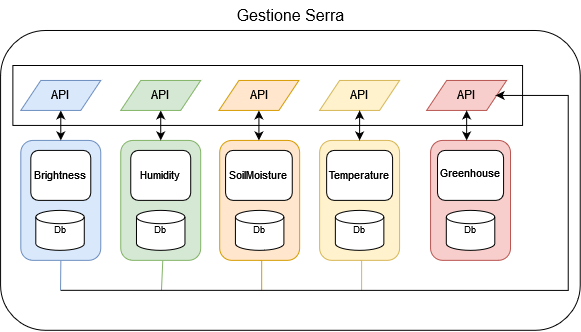

The diagram above was exported from draw.io. Its source (the exported page's mxGraphModel, read from the mxfile embedded in the PNG):
<mxGraphModel dx="1600" dy="789" grid="1" gridSize="10" guides="1" tooltips="1" connect="1" arrows="1" fold="1" page="1" pageScale="1" pageWidth="827" pageHeight="1169" math="0" shadow="0">
  <root>
    <mxCell id="0" />
    <mxCell id="1" parent="0" />
    <mxCell id="2" value="" style="rounded=1;whiteSpace=wrap;html=1;fontSize=12;fillColor=none;" vertex="1" parent="1">
      <mxGeometry x="1070" y="30" width="580" height="300" as="geometry" />
    </mxCell>
    <mxCell id="3" style="edgeStyle=orthogonalEdgeStyle;rounded=0;orthogonalLoop=1;jettySize=auto;html=1;fontSize=13;startArrow=none;startFill=0;endArrow=none;endFill=0;fillColor=#fff2cc;strokeColor=#d6b656;" edge="1" parent="1">
      <mxGeometry relative="1" as="geometry">
        <mxPoint x="1431.25" y="290" as="targetPoint" />
        <mxPoint x="1429.2988505747128" y="259.99999999999994" as="sourcePoint" />
      </mxGeometry>
    </mxCell>
    <mxCell id="4" value="" style="rounded=1;whiteSpace=wrap;html=1;verticalAlign=top;fillColor=#fff2cc;strokeColor=#d6b656;" vertex="1" parent="1">
      <mxGeometry x="1389.25" y="140" width="80" height="119.99999999999999" as="geometry" />
    </mxCell>
    <mxCell id="5" style="edgeStyle=orthogonalEdgeStyle;rounded=0;orthogonalLoop=1;jettySize=auto;html=1;fontSize=13;startArrow=none;startFill=0;endArrow=none;endFill=0;fillColor=#ffe6cc;strokeColor=#d79b00;" edge="1" parent="1">
      <mxGeometry relative="1" as="geometry">
        <mxPoint x="1331.25" y="290" as="targetPoint" />
        <mxPoint x="1329.3181818181818" y="260" as="sourcePoint" />
      </mxGeometry>
    </mxCell>
    <mxCell id="6" value="" style="rounded=1;whiteSpace=wrap;html=1;verticalAlign=top;fillColor=#ffe6cc;strokeColor=#d79b00;" vertex="1" parent="1">
      <mxGeometry x="1289.25" y="140" width="80" height="119.99999999999999" as="geometry" />
    </mxCell>
    <mxCell id="7" value="" style="rounded=0;whiteSpace=wrap;html=1;strokeWidth=1;fontSize=11;" vertex="1" parent="1">
      <mxGeometry x="1082.25" y="65" width="510" height="60" as="geometry" />
    </mxCell>
    <mxCell id="8" style="edgeStyle=orthogonalEdgeStyle;rounded=0;orthogonalLoop=1;jettySize=auto;html=1;fontSize=13;startArrow=none;startFill=0;endArrow=none;endFill=0;fillColor=#d5e8d4;strokeColor=#82b366;" edge="1" parent="1">
      <mxGeometry relative="1" as="geometry">
        <mxPoint x="1231" y="290" as="targetPoint" />
        <mxPoint x="1232.3103448275863" y="259.99999999999994" as="sourcePoint" />
      </mxGeometry>
    </mxCell>
    <mxCell id="9" value="" style="rounded=1;whiteSpace=wrap;html=1;verticalAlign=top;fillColor=#d5e8d4;strokeColor=#82b366;" vertex="1" parent="1">
      <mxGeometry x="1190.25" y="140" width="80" height="119.99999999999999" as="geometry" />
    </mxCell>
    <mxCell id="10" style="edgeStyle=orthogonalEdgeStyle;rounded=0;orthogonalLoop=1;jettySize=auto;html=1;fontSize=13;startArrow=none;startFill=0;endArrow=none;endFill=0;fillColor=#dae8fc;strokeColor=#6c8ebf;" edge="1" parent="1">
      <mxGeometry relative="1" as="geometry">
        <mxPoint x="1130" y="290" as="targetPoint" />
        <mxPoint x="1130.3181818181818" y="260" as="sourcePoint" />
      </mxGeometry>
    </mxCell>
    <mxCell id="11" value="" style="rounded=1;whiteSpace=wrap;html=1;verticalAlign=top;fillColor=#dae8fc;strokeColor=#6c8ebf;" vertex="1" parent="1">
      <mxGeometry x="1090.25" y="140" width="80" height="119.99999999999999" as="geometry" />
    </mxCell>
    <mxCell id="12" value="" style="rounded=1;whiteSpace=wrap;html=1;verticalAlign=top;fillColor=#f8cecc;strokeColor=#b85450;" vertex="1" parent="1">
      <mxGeometry x="1500.25" y="140" width="80" height="120" as="geometry" />
    </mxCell>
    <mxCell id="13" value="" style="endArrow=classic;startArrow=classic;html=1;rounded=0;entryX=0.5;entryY=1;entryDx=0;entryDy=0;exitX=0.5;exitY=0;exitDx=0;exitDy=0;" edge="1" source="11" target="28" parent="1">
      <mxGeometry width="50" height="50" relative="1" as="geometry">
        <mxPoint x="1130.25" y="130" as="sourcePoint" />
        <mxPoint x="1340.25" y="70" as="targetPoint" />
      </mxGeometry>
    </mxCell>
    <mxCell id="14" value="&lt;font style=&quot;font-size: 9px;&quot;&gt;Db&lt;/font&gt;" style="strokeWidth=1;html=1;shape=mxgraph.flowchart.database;whiteSpace=wrap;fontSize=9;" vertex="1" parent="1">
      <mxGeometry x="1304.9936170212766" y="210" width="48.51063829787234" height="40" as="geometry" />
    </mxCell>
    <mxCell id="15" value="&lt;font style=&quot;font-size: 9px;&quot;&gt;Db&lt;/font&gt;" style="strokeWidth=1;html=1;shape=mxgraph.flowchart.database;whiteSpace=wrap;fontSize=9;" vertex="1" parent="1">
      <mxGeometry x="1404.9946808510638" y="210" width="48.51063829787234" height="40" as="geometry" />
    </mxCell>
    <mxCell id="16" value="&lt;font style=&quot;font-size: 9px;&quot;&gt;Db&lt;/font&gt;" style="strokeWidth=1;html=1;shape=mxgraph.flowchart.database;whiteSpace=wrap;fontSize=9;" vertex="1" parent="1">
      <mxGeometry x="1515.9993617021275" y="210" width="48.51063829787234" height="40" as="geometry" />
    </mxCell>
    <mxCell id="17" value="Humidity" style="rounded=1;whiteSpace=wrap;html=1;strokeWidth=1;fontSize=11;verticalAlign=middle;" vertex="1" parent="1">
      <mxGeometry x="1200.25" y="150" width="60" height="50" as="geometry" />
    </mxCell>
    <mxCell id="18" value="&lt;font style=&quot;font-size: 11px;&quot;&gt;Greenhouse&lt;/font&gt;" style="rounded=1;whiteSpace=wrap;html=1;fontSize=23;align=center;verticalAlign=top;spacing=0;" vertex="1" parent="1">
      <mxGeometry x="1507.2" y="150" width="66.1" height="50" as="geometry" />
    </mxCell>
    <mxCell id="19" value="SoilMoisture" style="rounded=1;whiteSpace=wrap;html=1;strokeWidth=1;fontSize=11;verticalAlign=middle;" vertex="1" parent="1">
      <mxGeometry x="1295.12" y="150" width="66.75" height="50" as="geometry" />
    </mxCell>
    <mxCell id="20" value="Temperature" style="rounded=1;whiteSpace=wrap;html=1;strokeWidth=1;fontSize=11;verticalAlign=middle;" vertex="1" parent="1">
      <mxGeometry x="1396.25" y="150" width="66" height="50" as="geometry" />
    </mxCell>
    <mxCell id="21" value="" style="endArrow=classic;startArrow=classic;html=1;rounded=0;entryX=0.5;entryY=1;entryDx=0;entryDy=0;exitX=0.5;exitY=0;exitDx=0;exitDy=0;" edge="1" source="9" target="29" parent="1">
      <mxGeometry width="50" height="50" relative="1" as="geometry">
        <mxPoint x="1230.25" y="130" as="sourcePoint" />
        <mxPoint x="1440.25" y="70" as="targetPoint" />
      </mxGeometry>
    </mxCell>
    <mxCell id="22" value="API" style="shape=parallelogram;perimeter=parallelogramPerimeter;whiteSpace=wrap;html=1;fixedSize=1;fillColor=#ffe6cc;strokeColor=#d79b00;" vertex="1" parent="1">
      <mxGeometry x="1288.5" y="80" width="80" height="30" as="geometry" />
    </mxCell>
    <mxCell id="23" value="" style="endArrow=classic;startArrow=classic;html=1;rounded=0;entryX=0.5;entryY=1;entryDx=0;entryDy=0;exitX=0.5;exitY=0;exitDx=0;exitDy=0;" edge="1" target="22" parent="1">
      <mxGeometry width="50" height="50" relative="1" as="geometry">
        <mxPoint x="1328.5" y="140" as="sourcePoint" />
        <mxPoint x="1538.5" y="70" as="targetPoint" />
      </mxGeometry>
    </mxCell>
    <mxCell id="24" value="API" style="shape=parallelogram;perimeter=parallelogramPerimeter;whiteSpace=wrap;html=1;fixedSize=1;fillColor=#fff2cc;strokeColor=#d6b656;" vertex="1" parent="1">
      <mxGeometry x="1389.25" y="80" width="80" height="30" as="geometry" />
    </mxCell>
    <mxCell id="25" value="" style="endArrow=classic;startArrow=classic;html=1;rounded=0;entryX=0.5;entryY=1;entryDx=0;entryDy=0;exitX=0.5;exitY=0;exitDx=0;exitDy=0;" edge="1" target="24" parent="1">
      <mxGeometry width="50" height="50" relative="1" as="geometry">
        <mxPoint x="1429.25" y="140" as="sourcePoint" />
        <mxPoint x="1639.25" y="70" as="targetPoint" />
      </mxGeometry>
    </mxCell>
    <mxCell id="26" value="API" style="shape=parallelogram;perimeter=parallelogramPerimeter;whiteSpace=wrap;html=1;fixedSize=1;fillColor=#f8cecc;strokeColor=#b85450;" vertex="1" parent="1">
      <mxGeometry x="1496.35" y="80" width="80" height="30" as="geometry" />
    </mxCell>
    <mxCell id="27" value="" style="endArrow=classic;startArrow=classic;html=1;rounded=0;entryX=0.5;entryY=1;entryDx=0;entryDy=0;exitX=0.5;exitY=0;exitDx=0;exitDy=0;" edge="1" target="26" parent="1">
      <mxGeometry width="50" height="50" relative="1" as="geometry">
        <mxPoint x="1536.35" y="140" as="sourcePoint" />
        <mxPoint x="1746.35" y="70" as="targetPoint" />
      </mxGeometry>
    </mxCell>
    <mxCell id="28" value="API" style="shape=parallelogram;perimeter=parallelogramPerimeter;whiteSpace=wrap;html=1;fixedSize=1;fillColor=#dae8fc;strokeColor=#6c8ebf;" vertex="1" parent="1">
      <mxGeometry x="1090.25" y="80" width="80" height="30" as="geometry" />
    </mxCell>
    <mxCell id="29" value="API" style="shape=parallelogram;perimeter=parallelogramPerimeter;whiteSpace=wrap;html=1;fixedSize=1;fillColor=#d5e8d4;strokeColor=#82b366;" vertex="1" parent="1">
      <mxGeometry x="1190.25" y="80" width="80" height="30" as="geometry" />
    </mxCell>
    <mxCell id="30" value="&lt;font style=&quot;font-size: 9px;&quot;&gt;Db&lt;/font&gt;" style="strokeWidth=1;html=1;shape=mxgraph.flowchart.database;whiteSpace=wrap;fontSize=9;" vertex="1" parent="1">
      <mxGeometry x="1105.25" y="210" width="48.51063829787234" height="40" as="geometry" />
    </mxCell>
    <mxCell id="31" value="&lt;font style=&quot;font-size: 9px;&quot;&gt;Db&lt;/font&gt;" style="strokeWidth=1;html=1;shape=mxgraph.flowchart.database;whiteSpace=wrap;fontSize=9;" vertex="1" parent="1">
      <mxGeometry x="1205.9910638297874" y="210" width="48.51063829787234" height="40" as="geometry" />
    </mxCell>
    <mxCell id="32" value="&lt;font style=&quot;font-size: 16px;&quot;&gt;Gestione Serra&lt;/font&gt;" style="text;html=1;align=center;verticalAlign=middle;resizable=0;points=[];autosize=1;strokeColor=none;fillColor=none;" vertex="1" parent="1">
      <mxGeometry x="1295" width="130" height="30" as="geometry" />
    </mxCell>
    <mxCell id="33" value="Brightness" style="rounded=1;whiteSpace=wrap;html=1;strokeWidth=1;fontSize=11;verticalAlign=middle;" vertex="1" parent="1">
      <mxGeometry x="1100.25" y="150" width="60" height="50" as="geometry" />
    </mxCell>
    <mxCell id="34" value="" style="endArrow=classic;html=1;rounded=0;fontSize=13;edgeStyle=orthogonalEdgeStyle;entryX=1;entryY=0.5;entryDx=0;entryDy=0;endFill=1;" edge="1" parent="1">
      <mxGeometry width="50" height="50" relative="1" as="geometry">
        <mxPoint x="1130" y="290" as="sourcePoint" />
        <mxPoint x="1565.35" y="95" as="targetPoint" />
        <Array as="points">
          <mxPoint x="1638" y="290" />
          <mxPoint x="1638" y="95" />
        </Array>
      </mxGeometry>
    </mxCell>
  </root>
</mxGraphModel>